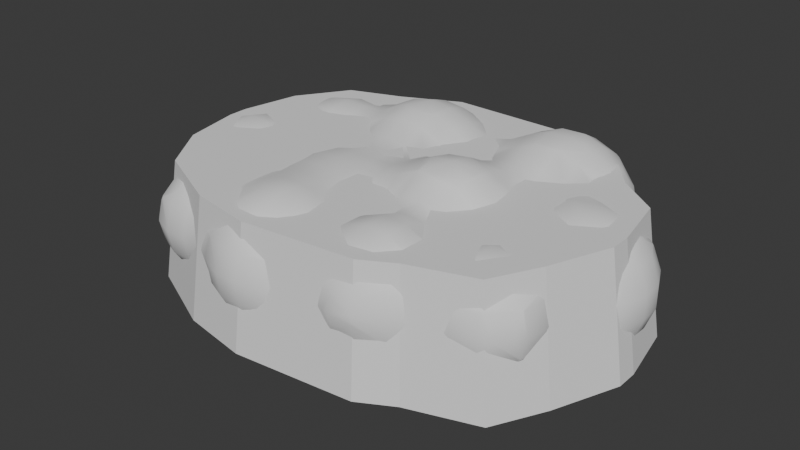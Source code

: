 # Source: cloud.blend  (saved by Blender 4.2.66; exported with 4.5.12 LTS)
import bpy
from mathutils import Matrix  # noqa: F401  (used for matrix-valued properties, if any)

bpy.ops.wm.read_factory_settings(use_empty=True)
scene = bpy.context.scene
scene.name = 'Scene'

# ---- collections
col_collection = bpy.data.collections.new('Collection'); scene.collection.children.link(col_collection)

# ---- world
world_world = bpy.data.worlds.new('World'); scene.world = world_world
world_world.use_nodes = True; world_world.node_tree.nodes.clear()
_N = world_world.node_tree.nodes; _L = world_world.node_tree.links
n0 = _N.new('ShaderNodeOutputWorld'); n0.name = 'World Output'; n0.location = (300, 300)
n1 = _N.new('ShaderNodeBackground'); n1.name = 'Background'; n1.location = (10, 300)
n1.inputs[0].default_value = (0.05088, 0.05088, 0.05088, 1.0)
_L.new(n1.outputs[0], n0.inputs[0])
n0.is_active_output = True
world_world.color = (0.05088, 0.05088, 0.05088)
world_world.sun_shadow_jitter_overblur = 0.0

# ---- meshes
me_mesh = bpy.data.meshes.new('Mesh')
me_mesh.from_pydata([(2.2, 1.8, 0.9377), (2.151, 1.8, 1.0), (1.859, 2.2, 1.0), (2.159, 2.2, 0.6), (2.2, 2.146, 0.6), (1.8, 1.8, 1.284), (1.8, 2.2, 1.044), (1.8, 2.245, 1.0), (1.8, 1.4, 1.344), (2.2, 1.631, 1.0), (2.2, 1.4, 1.025), (1.8, 1.0, 1.257), (2.2, 1.224, 1.0), (2.173, 1.0, 1.0), (2.2, 1.0, 0.983), (2.2, 0.8343, 1.0), (2.6, 1.0, 0.7352), (2.6, 0.6017, 1.0), (2.2, 0.6, 1.041), (2.6, 0.6, 1.001), (2.784, 1.0, 0.6), (3.0, 0.8765, 0.6), (3.0, 0.6, 0.8846), (2.604, 0.6, 1.0), (3.0, 1.0, 0.3597), (3.079, 1.0, 0.2), (3.4, 0.7756, 0.2), (3.4, 0.6, 0.5514), (3.365, 0.6, 0.6), (3.4, 0.7756, -0.2), (3.07, 1.0, -0.2), (3.0, 1.0, -0.326), (3.0, 0.8654, -0.6), (3.365, 0.6, -0.6), (3.4, 0.6, -0.5514), (3.0, 0.6, -0.884), (3.0, 0.4083, -1.0), (3.163, 0.2, -1.0), (3.4, 0.2, -0.8254), (3.4, 0.5572, -0.6), (3.0, 0.2, -1.076), (3.0, -0.2, -1.101), (3.211, -0.2, -1.0), (3.0, -0.5458, -1.0), (3.0, -0.6, -0.974), (3.4, -0.6, -0.6861), (3.4, -0.2, -0.8586), (3.468, -0.6, -0.6), (3.609, -0.2, -0.6), (3.638, -0.6, -0.2), (3.759, -0.2, -0.2), (3.638, -0.6, 0.2), (3.759, -0.2, 0.2), (3.468, -0.6, 0.6), (3.609, -0.2, 0.6), (3.4, -0.6, 0.6861), (3.4, -0.2, 0.8586), (3.4, 0.2, 0.8254), (3.582, 0.2, 0.6), (3.4, 0.5572, 0.6), (3.553, 0.6, 0.2), (3.735, 0.2, 0.2), (3.735, 0.2, -0.2), (3.553, 0.6, -0.2), (3.582, 0.2, -0.6), (3.4, -0.6956, 0.6), (3.0, -0.6, 0.974), (3.0, -0.5458, 1.0), (3.211, -0.2, 1.0), (3.0, -0.2, 1.101), (3.0, 0.2, 1.076), (3.163, 0.2, 1.0), (3.0, 0.4083, 1.0), (2.6, 0.2, 1.148), (2.6, -0.6, 1.052), (2.6, -0.2, 1.171), (2.923, -0.6, 1.0), (2.6, -0.6887, 1.0), (2.287, -0.6, 1.0), (2.2, -1.0, 0.7551), (2.2, -0.6, 0.97), (2.6, -1.0, 0.773), (2.2, -0.5371, 1.0), (1.8, -0.6, 0.8244), (1.8, -0.2, 0.9396), (1.968, -0.2, 1.0), (2.2, -0.2, 1.097), (1.871, 0.2, 1.0), (2.2, 0.2, 1.098), (1.8, 0.6, 1.065), (1.8, 0.3544, 1.0), (1.8, 0.2, 0.9791), (1.4, 0.2, 0.993), (1.4, 0.2379, 1.0), (1.414, -0.2, 1.0), (1.4, -0.1299, 1.0), (1.4, -0.2, 1.01), (1.4, -0.6, 1.062), (1.447, -0.6, 1.0), (1.4, -0.8333, 1.0), (1.4, -1.0, 0.8735), (1.8, -0.872, 0.6), (1.497, -1.0, 0.6), (1.8, -1.0, 0.5582), (1.8, -1.071, 0.6), (1.863, -1.0, 0.6), (1.8, -1.4, 0.862), (2.2, -1.4, 0.9861), (2.2, -1.425, 1.0), (1.8, -1.725, 1.0), (1.8, -1.8, 1.015), (2.2, -1.8, 1.128), (2.2, -2.2, 1.078), (1.877, -2.2, 1.0), (1.8, -2.086, 1.0), (1.8, -2.2, 0.973), (1.8, -2.6, 0.716), (2.2, -2.36, 1.0), (2.2, -2.6, 0.7906), (2.2, -2.72, 0.6), (1.8, -2.689, 0.6), (1.8, -2.8, 0.2), (2.2, -2.8, 0.2), (1.8, -2.661, -0.2), (2.2, -2.697, -0.2), (1.8, -2.6, -0.2723), (2.2, -2.6, -0.3481), (2.2, -2.277, -0.6), (2.001, -2.2, -0.6), (1.8, -2.2, -0.5299), (2.2, -2.2, -0.6358), (2.2, -1.8, -0.6835), (1.861, -1.8, -0.6), (2.2, -1.494, -0.6), (1.8, -1.8, -0.5726), (2.2, -1.4, -0.5663), (1.8, -1.4, -0.412), (2.2, -1.0, -0.5992), (1.8, -1.0, -0.2089), (2.6, -1.767, -0.6), (2.6, -1.4, -0.5034), (2.468, -2.2, -0.6), (2.6, -2.02, -0.6), (2.6, -1.8, -0.6064), (2.6, -2.2, -0.5548), (2.981, -2.2, -0.2), (3.0, -2.142, -0.2), (3.0, -1.8, -0.2615), (2.612, -1.8, -0.6), (3.0, -2.2, -0.1608), (2.619, -2.6, -0.2), (2.806, -2.6, 0.2), (3.0, -2.384, 0.2), (2.6, -2.611, -0.2), (2.6, -2.727, 0.2), (2.6, -2.637, 0.6), (2.662, -2.6, 0.6), (2.6, -2.6, 0.6598), (2.6, -2.6, -0.2167), (3.092, -2.2, 0.2), (3.0, -2.206, 0.6), (3.003, -2.2, 0.6), (3.0, -2.2, 0.6052), (3.0, -1.8, 0.7049), (3.06, -1.8, 0.6), (3.0, -1.575, 0.6), (2.6, -2.2, 0.9957), (2.6, -2.186, 1.0), (2.696, -1.8, 1.0), (2.6, -1.8, 1.053), (2.6, -1.597, 1.0), (2.589, -2.2, 1.0), (3.144, -1.8, 0.2), (3.039, -1.8, -0.2), (3.0, -1.4, -0.08819), (3.0, -1.628, -0.2), (3.052, -1.4, 0.2), (3.296, -1.0, 0.2), (3.296, -1.0, -0.2), (3.0, -1.19, -0.2), (3.0, -1.4, 0.4484), (3.0, -1.003, 0.6), (3.004, -1.0, 0.6), (3.0, -1.0, 0.6031), (2.929, -1.4, 0.6), (3.0, -1.001, -0.6), (3.002, -1.0, -0.6), (3.0, -1.0, -0.6015), (2.949, -1.4, -0.2), (2.6, -1.086, -0.6), (3.4, -0.9138, -0.2), (3.4, -0.9138, 0.2), (1.4, -2.2, -0.57), (1.4, -1.8, -0.418), (1.4, -3.0, -0.3127), (1.478, -3.0, -0.2), (1.4, -2.6, -0.5611), (1.4, -3.084, -0.2), (1.4, -3.202, 0.2), (1.59, -3.0, 0.2), (1.0, -3.4, 0.1517), (1.012, -3.4, 0.2), (1.0, -3.313, -0.2), (1.0, -3.4, 0.3049), (1.0, -3.333, 0.6), (1.4, -3.109, 0.6), (1.0, -3.038, 1.0), (1.076, -3.0, 1.0), (1.4, -3.0, 0.7561), (1.0, -3.0, 1.031), (1.501, -3.0, 0.6), (0.6, -3.358, 0.6), (0.6, -3.073, 1.0), (0.2, -3.0, 0.9072), (0.4012, -3.0, 1.0), (0.2, -3.237, 0.6), (0.6, -3.0, 1.06), (0.2, -2.6, 1.106), (0.6, -2.6, 1.236), (0.2, -2.869, 1.0), (0.2, -2.2, 1.104), (0.6, -2.2, 1.239), (0.2, -1.874, 1.0), (0.2435, -1.8, 1.0), (0.6, -1.8, 1.122), (0.2, -1.8, 0.978), (0.2, -1.502, 1.0), (0.2, -1.4, 1.09), (0.6, -1.4, 1.142), (0.2, -1.0, 1.387), (0.2507, -1.0, 1.4), (0.6, -1.078, 1.4), (0.6, -1.0, 1.44), (0.8111, -1.0, 1.4), (0.2, -0.9658, 1.4), (-0.2, -1.0, 1.219), (-0.2, -0.6, 1.298), (0.004022, -0.6, 1.4), (0.2, -0.6, 1.476), (0.2, -0.2101, 1.4), (0.2134, -0.2, 1.4), (0.6, -0.2, 1.453), (0.6, -0.6, 1.528), (0.2, -0.2, 1.396), (0.2, 0.2, 1.158), (0.6, 0.2, 1.249), (0.6, -0.08732, 1.4), (0.8534, -0.2, 1.4), (1.0, -1.4, 1.002), (1.0, -1.8, 1.077), (1.003, -1.4, 1.0), (1.159, -1.8, 1.0), (1.0, -2.2, 1.214), (1.4, -2.153, 1.0), (1.4, -2.2, 1.012), (1.4, -1.8, 0.8741), (1.0, -2.6, 1.211), (1.4, -2.6, 1.003), (1.42, -2.2, 1.0), (1.403, -2.6, 1.0), (1.4, -2.609, 1.0), (-0.07651, -1.4, 1.0), (-0.008801, -2.2, 1.0), (-0.04014, -2.6, 1.0), (-0.2, -2.6, 0.9495), (-0.2, -2.2, 0.9203), (0.2, -3.324, 0.2), (0.6, -3.4, 0.4491), (0.4659, -3.4, 0.2), (0.2, -3.225, -0.2), (0.6, -3.4, -0.008784), (0.6, -3.339, -0.2), (0.2, -3.0, -0.4831), (0.6, -3.019, -0.6), (0.5366, -3.0, -0.6), (0.6, -3.0, -0.6151), (0.2, -2.6, -0.68), (0.2, -2.822, -0.6), (0.6, -2.6, -0.7906), (0.6, -2.2, -0.7929), (0.2, -2.2, -0.6885), (0.6, -1.8, -0.6662), (0.2, -1.8, -0.6343), (0.6, -1.63, -0.6), (0.577, -1.4, -0.6), (0.2, -1.4, -0.9127), (0.6, -1.4, -0.5875), (0.6, -1.374, -0.6), (1.0, -1.4, -0.3333), (1.0, -1.0, -0.4626), (0.8682, -1.0, -0.6), (0.6, -1.0, -0.8531), (0.9628, -0.6, -0.6), (0.6, -0.6, -0.9281), (0.513, -0.6, -1.0), (0.4317, -1.0, -1.0), (0.2, -1.0, -1.186), (0.2, -0.6, -1.243), (0.2, -1.311, -1.0), (-0.2, -1.4, -1.142), (0.08882, -1.4, -1.0), (-0.2, -1.0, -1.357), (-0.2, -1.561, -1.0), (-0.6, -1.4, -1.224), (-0.6, -1.0, -1.393), (-0.2, -0.771, -1.4), (-0.6, -0.9614, -1.4), (-0.6, -0.6, -1.426), (-0.2, -0.6, -1.404), (-0.1835, -0.6, -1.4), (-0.2, -0.5614, -1.4), (-0.2, -0.2, -1.322), (0.2, -0.2, -1.131), (0.2, 0.02252, -1.0), (0.05659, 0.2, -1.0), (-0.2, 0.2, -1.164), (0.3694, -0.2, -1.0), (0.2, 0.2, -0.88), (0.6, -0.2, -0.8162), (0.6, 0.2, -0.6312), (0.8723, -0.2, -0.6), (0.6686, 0.2, -0.6), (1.0, -0.2, -0.4962), (1.0, 0.2, -0.4712), (1.0, 0.4781, -0.6), (1.4, 0.2, -0.5521), (1.4, 0.3201, -0.6), (1.0, 0.6, -0.7033), (1.4, 0.6, -0.7462), (1.4, 1.0, -0.9574), (1.0, 1.0, -0.9474), (1.4, 1.147, -1.0), (1.0, 1.188, -1.0), (1.0, 1.4, -1.026), (1.4, 1.4, -1.035), (1.4, 1.724, -1.0), (1.0, 1.681, -1.0), (1.0, 1.8, -0.971), (1.4, 1.8, -0.9805), (1.4, 2.2, -0.7736), (1.0, 2.2, -0.7618), (1.4, 2.383, -0.6), (1.0, 2.371, -0.6), (1.0, 2.6, -0.2128), (1.4, 2.6, -0.2381), (1.4, 2.615, -0.2), (1.0, 2.605, -0.2), (1.4, 2.687, 0.2), (1.0, 2.678, 0.2), (1.4, 2.627, 0.6), (1.0, 2.617, 0.6), (1.0, 2.6, 0.646), (1.4, 2.6, 0.6727), (1.4, 2.412, 1.0), (1.0, 2.4, 1.0), (1.0, 2.2, 1.196), (1.4, 2.2, 1.208), (1.4, 1.842, 1.4), (1.0, 1.814, 1.4), (1.0, 1.8, 1.405), (1.4, 1.8, 1.415), (1.0, 1.4, 1.46), (1.4, 1.4, 1.469), (1.4, 1.027, 1.4), (1.0, 1.057, 1.4), (1.0, 1.0, 1.381), (1.4, 1.0, 1.391), (1.0, 0.6, 1.209), (1.4, 0.6, 1.163), (1.0, 0.2, 1.201), (1.387, 0.2, 1.0), (0.6, 0.6, 1.128), (0.6, 1.0, 1.23), (0.6, 1.4, 1.316), (0.7875, 1.4, 1.4), (0.6, 1.8, 1.252), (0.9798, 1.8, 1.4), (0.2, 1.0, 1.042), (0.2, 1.4, 1.116), (0.2739, 0.6, 1.0), (0.2, 0.878, 1.0), (0.2, 0.6, 0.9721), (0.2, 0.4954, 1.0), (-0.2, 0.6, 0.9138), (-0.2, 0.3167, 1.0), (-0.2, 0.2, 1.057), (-0.6, 0.2, 1.015), (-0.6, 0.6, 1.085), (-0.4577, 0.6, 1.0), (-1.0, 0.2, 1.077), (-1.0, 0.6, 1.267), (-1.0, 1.0, 1.386), (-0.6, 1.0, 1.217), (-1.0, 1.4, 1.385), (-0.6, 1.4, 1.216), (-1.0, 1.8, 1.264), (-0.6, 1.8, 1.078), (-1.0, 2.18, 1.0), (-0.6, 1.923, 1.0), (-1.0, 2.2, 0.9802), (-0.6, 2.2, 0.7263), (-1.0, 2.469, 0.6), (-0.6, 2.282, 0.6), (-1.0, 2.592, 0.2), (-0.6, 2.424, 0.2), (-1.0, 2.596, -0.2), (-0.6, 2.427, -0.2), (-1.0, 2.48, -0.6), (-0.6, 2.294, -0.6), (-1.0, 2.205, -1.0), (-0.9872, 2.2, -1.0), (-0.6, 2.2, -0.7475), (-1.0, 2.2, -1.005), (-1.0, 1.8, -1.289), (-0.6, 1.8, -1.101), (-0.6, 1.953, -1.0), (-1.0, 1.45, -1.4), (-0.9682, 1.4, -1.4), (-0.6, 1.4, -1.24), (-1.0, 1.4, -1.409), (-1.0, 1.0, -1.41), (-0.9649, 1.0, -1.4), (-1.0, 0.9428, -1.4), (-1.0, 0.6, -1.32), (-0.6, 0.6, -1.217), (-0.6, 1.0, -1.242), (-1.0, 0.2, -1.282), (-0.6, 0.2, -1.279), (-1.0, -0.2, -1.327), (-0.6, -0.2, -1.366), (-1.0, -0.6, -1.379), (-0.852, -0.6, -1.4), (-0.6, -0.3881, -1.4), (-0.2111, 0.6, -1.0), (-0.2843, 1.0, -1.0), (-0.2, 0.6, -0.9917), (-0.2, 1.0, -0.9327), (-0.2, 1.4, -0.9355), (-0.2895, 1.4, -1.0), (-0.2, 1.8, -0.7804), (-0.4722, 1.8, -1.0), (-0.2, 2.009, -0.6), (-0.4754, 2.2, -0.6), (-0.2, 2.2, -0.2859), (0.2, 1.971, -0.6), (0.2, 2.2, -0.328), (0.2, 2.263, -0.2), (-0.2, 2.23, -0.2), (0.6, 2.2, -0.5828), (0.6, 2.454, -0.2), (0.6, 2.534, 0.2), (0.2, 2.331, 0.2), (0.9788, 2.6, -0.2), (0.743, 2.6, 0.2), (0.9294, 2.6, 0.6), (0.6, 2.463, 0.6), (0.6, 2.182, -0.6), (0.2, 1.8, -0.7143), (0.6, 1.8, -0.8392), (0.2, 1.4, -0.8262), (0.2, 1.0, -0.771), (0.6, 1.0, -0.8317), (0.6, 1.4, -0.9095), (0.2, 0.6, -0.7146), (0.6, 0.6, -0.6275), (-0.2, 0.5795, -1.0), (-1.4, 0.6, -1.341), (-1.4, 0.7622, -1.4), (-1.8, 0.6, -1.263), (-1.745, 1.0, -1.4), (-1.8, 1.0, -1.384), (-1.4, 1.0, -1.455), (-1.4, 1.4, -1.454), (-1.741, 1.4, -1.4), (-1.4, 1.631, -1.4), (-1.8, 1.4, -1.383), (-1.4, 1.8, -1.337), (-1.8, 1.8, -1.26), (-1.4, 2.2, -1.066), (-1.722, 2.2, -1.0), (-1.8, 2.168, -1.0), (-1.8, 2.2, -0.9679), (-1.4, 2.265, -1.0), (-1.4, 2.528, -0.6), (-1.8, 2.452, -0.6), (-1.4, 2.6, -0.395), (-1.691, 2.6, -0.2), (-1.8, 2.57, -0.2), (-1.674, 2.6, 0.2), (-1.8, 2.567, 0.2), (-1.4, 2.6, 0.3683), (-1.4, 2.517, 0.6), (-1.8, 2.44, 0.6), (-1.8, 2.2, 0.9431), (-1.4, 2.241, 1.0), (-1.645, 2.2, 1.0), (-1.4, 2.2, 1.041), (-1.8, 1.8, 1.235), (-1.8, 2.143, 1.0), (-1.4, 1.8, 1.312), (-1.8, 1.4, 1.359), (-1.4, 1.542, 1.4), (-1.637, 1.4, 1.4), (-1.4, 1.4, 1.429), (-1.4, 1.0, 1.43), (-1.642, 1.0, 1.4), (-1.4, 0.8517, 1.4), (-1.8, 0.6, 1.239), (-1.8, 1.0, 1.36), (-1.4, 0.6, 1.315), (-1.8, 0.2, 1.05), (-1.4, 0.2, 1.117), (-1.8, -0.2, 1.021), (-1.4, -0.2, 1.08), (-1.8, -0.6, 1.081), (-1.4, -0.6, 1.123), (-1.8, -1.0, 1.13), (-1.4, -1.0, 1.155), (-1.8, -1.4, 1.117), (-1.4, -1.4, 1.164), (-1.8, -1.8, 1.102), (-1.4, -1.8, 1.192), (-1.8, -2.2, 1.107), (-1.4, -2.2, 1.237), (-1.8, -2.6, 1.104), (-1.4, -2.6, 1.263), (-1.4, -3.0, 1.166), (-1.775, -3.0, 1.0), (-1.8, -2.967, 1.0), (-1.8, -3.0, 0.9833), (-2.2, -3.0, 0.8045), (-2.2, -2.608, 1.0), (-1.8, -3.383, 0.6), (-2.2, -3.172, 0.6), (-2.2, -3.294, 0.2), (-1.8, -3.4, 0.5648), (-1.948, -3.4, 0.2), (-2.2, -3.216, -0.2), (-1.855, -3.4, -0.2), (-2.2, -3.0, -0.4843), (-1.8, -3.4, -0.2925), (-1.8, -3.157, -0.6), (-1.949, -3.0, -0.6), (-1.8, -3.0, -0.708), (-2.2, -2.6, -0.6831), (-2.2, -2.826, -0.6), (-1.8, -2.6, -0.8357), (-1.4, -3.0, -0.8916), (-1.4, -2.6, -0.9909), (-1.4, -2.48, -1.0), (-1.513, -2.2, -1.0), (-1.8, -2.2, -0.9027), (-1.4, -2.2, -1.019), (-1.4, -1.8, -1.077), (-1.751, -1.8, -1.0), (-1.0, -2.2, -1.003), (-1.0, -1.8, -1.082), (-1.0, -1.4, -1.237), (-1.4, -1.4, -1.192), (-1.0, -1.0, -1.366), (-1.4, -1.0, -1.29), (-1.8, -1.4, -1.09), (-1.8, -1.0, -1.166), (-2.155, -1.0, -1.0), (-2.019, -1.4, -1.0), (-2.2, -1.4, -0.8953), (-2.2, -1.0, -0.9759), (-2.063, -0.6, -1.0), (-2.2, -0.6, -0.9244), (-1.937, -0.2, -1.0), (-2.2, -0.2, -0.8335), (-1.8, -0.6, -1.136), (-1.8, -0.2, -1.073), (-1.8, 0.2, -1.077), (-1.954, 0.2, -1.0), (-2.2, 0.6, -1.036), (-2.2, 0.5421, -1.0), (-2.242, 0.6, -1.0), (-2.6, 0.2, -0.6678), (-2.2, 0.2, -0.8245), (-2.6, 0.6, -0.851), (-2.413, 1.0, -1.0), (-2.6, 1.0, -0.9357), (-2.404, 1.4, -1.0), (-2.6, 1.4, -0.868), (-2.237, 1.8, -1.0), (-2.587, 1.8, -0.6), (-2.6, 1.793, -0.6), (-2.6, 1.8, -0.5915), (-2.23, 2.2, -0.6), (-2.392, 2.2, -0.2), (-2.6, 2.016, -0.2), (-2.2, 2.226, -0.6), (-2.2, 2.367, -0.2), (-2.2, 2.363, 0.2), (-2.388, 2.2, 0.2), (-2.2, 2.211, 0.6), (-2.213, 2.2, 0.6), (-2.2, 2.2, 0.6173), (-2.6, 2.047, 0.2), (-2.6, 1.905, 0.6), (-2.2, 2.2, -0.6416), (-3.0, 1.8, -0.4768), (-3.0, 1.944, -0.2), (-3.0, 1.991, 0.2), (-3.4, 1.844, -0.2), (-3.4, 1.9, 0.2), (-3.4, 1.8, 0.5706), (-3.0, 1.879, 0.6), (-3.358, 1.8, 0.6), (-3.0, 1.8, 0.7263), (-3.4, 1.4, 0.9907), (-3.4, 1.786, 0.6), (-3.0, 1.515, 1.0), (-3.37, 1.4, 1.0), (-3.0, 1.4, 1.067), (-3.4, 1.0, 1.111), (-3.4, 1.381, 1.0), (-3.0, 1.0, 1.171), (-3.4, 0.6, 1.077), (-3.0, 0.6, 1.118), (-3.0, 0.2992, 1.0), (-3.4, 0.3059, 1.0), (-3.4, 0.2, 0.9754), (-3.0, 0.2, 0.9558), (-2.6, 0.6, 1.064), (-2.6, 0.4682, 1.0), (-2.2, 0.6, 1.032), (-2.2, 0.5472, 1.0), (-2.6, 1.0, 1.137), (-2.2, 1.0, 1.161), (-2.6, 1.4, 1.05), (-2.2, 1.4, 1.155), (-2.6, 1.495, 1.0), (-2.209, 1.8, 1.0), (-2.2, 1.8, 1.007), (-2.6, 1.8, 0.7495), (-2.2, 1.812, 1.0), (-3.605, 0.6, 1.0), (-3.643, 1.0, 1.0), (-3.8, 0.6, 0.88), (-3.8, 1.0, 0.883), (-4.054, 0.6, 0.6), (-4.02, 1.0, 0.6), (-4.191, 0.6, 0.2), (-4.135, 1.0, 0.2), (-4.149, 0.6, -0.2), (-4.077, 1.0, -0.2), (-3.865, 0.6, -0.6), (-3.802, 1.0, -0.6), (-3.8, 0.6, -0.6508), (-3.8, 1.0, -0.602), (-4.2, 0.2, -0.626), (-3.8, 0.2, -0.7971), (-4.2, 0.2196, -0.6), (-4.231, 0.2, -0.6), (-4.2, 0.448, -0.2), (-4.476, 0.2, -0.2), (-4.2, 0.5517, 0.2), (-4.476, 0.2, 0.2), (-4.2, 0.2221, 0.6), (-4.231, 0.2, 0.6), (-4.2, 0.2, 0.6268), (-4.6, 0.06239, -0.2), (-4.6, 0.06239, 0.2), (-4.751, -0.2, 0.2), (-4.751, -0.2, -0.2), (-4.6, -0.2, 0.5757), (-4.6, -0.2, -0.5757), (-4.833, -0.6, -0.2), (-4.681, -0.6, -0.6), (-4.6, -0.2362, -0.6), (-4.607, -1.0, -0.6), (-4.769, -1.0, -0.2), (-4.833, -0.6, 0.2), (-4.769, -1.0, 0.2), (-4.681, -0.6, 0.6), (-4.607, -1.0, 0.6), (-4.6, -1.0, 0.6094), (-4.6, -0.6, 0.7154), (-4.6, -0.2362, 0.6), (-4.6, -1.014, 0.6), (-4.266, -0.6, 1.0), (-4.2, -0.8926, 1.0), (-4.2, -1.0, 0.9656), (-4.2, -0.6, 1.036), (-4.2, -0.3593, 1.0), (-4.075, -0.2, 1.0), (-3.8, -0.2, 1.065), (-3.8, -0.6, 1.146), (-4.2, -0.2, 0.945), (-3.8, 0.2, 0.8689), (-3.8, -0.06672, 1.0), (-3.4, -0.1422, 1.0), (-3.4, -0.2, 1.026), (-3.325, -0.2, 1.0), (-3.4, -0.6, 1.11), (-3.13, -0.6, 1.0), (-3.4, -1.0, 1.045), (-3.275, -1.0, 1.0), (-3.0, -1.0, 0.8812), (-3.0, -0.6, 0.9337), (-2.6, -0.6, 0.8186), (-2.6, -1.0, 0.8313), (-3.0, -0.2, 0.8345), (-2.6, -0.2, 0.6916), (-2.6, 0.2, 0.8333), (-2.2, -0.2, 0.8258), (-2.2, -0.6, 0.9208), (-3.0, -1.4, 0.8166), (-2.6, -1.4, 0.8078), (-2.2, -1.0, 0.9756), (-2.2, -1.4, 0.9345), (-2.151, -1.0, 1.0), (-2.078, -1.4, 1.0), (-3.4, -1.106, 1.0), (-3.8, -1.0, 1.083), (-3.8, -1.183, 1.0), (-4.124, -1.0, 1.0), (-4.2, -1.4, 0.6861), (-3.8, -1.4, 0.8459), (-3.8, -1.721, 0.6), (-4.2, -1.469, 0.6), (-4.2, -1.643, 0.2), (-3.8, -1.8, 0.549), (-3.983, -1.8, 0.2), (-4.2, -1.641, -0.2), (-3.936, -1.8, -0.2), (-4.2, -1.469, -0.6), (-3.8, -1.8, -0.379), (-3.8, -1.611, -0.6), (-4.2, -1.4, -0.6861), (-3.8, -1.4, -0.8433), (-4.301, -1.4, -0.6), (-4.6, -1.0, -0.6094), (-4.6, -1.014, -0.6), (-4.2, -1.0, -0.9656), (-4.2, -0.8926, -1.0), (-4.266, -0.6, -1.0), (-4.6, -0.6, -0.7154), (-4.2, -0.6, -1.036), (-4.2, -0.3593, -1.0), (-3.8, -0.6, -1.146), (-3.8, -0.2, -1.065), (-4.075, -0.2, -1.0), (-4.2, -0.2, -0.945), (-3.8, -0.06672, -1.0), (-3.4, -0.2, -1.026), (-3.4, -0.1444, -1.0), (-3.4, 0.2, -0.8176), (-3.325, -0.2, -1.0), (-3.0, -0.2, -0.8242), (-3.0, 0.2, -0.7653), (-3.0, 0.6, -0.8695), (-3.4, 0.6, -0.8267), (-3.0, 1.0, -0.9087), (-3.4, 1.0, -0.8313), (-3.0, 1.4, -0.8106), (-3.4, 1.4, -0.7098), (-3.0, 1.696, -0.6), (-3.4, 1.56, -0.6), (-3.4, 1.8, -0.2926), (-3.603, 1.4, -0.6), (-3.8, 1.008, -0.6), (-3.8, 1.4, -0.4213), (-3.0, -0.6, -0.9337), (-3.13, -0.6, -1.0), (-3.4, -0.6, -1.11), (-3.4, -1.0, -1.045), (-3.275, -1.0, -1.0), (-3.4, -1.106, -1.0), (-3.4, -1.4, -0.7986), (-3.0, -1.4, -0.6852), (-3.0, -1.0, -0.8809), (-3.4, -1.793, -0.6), (-3.393, -1.8, -0.6), (-3.0, -1.8, -0.6468), (-3.4, -1.8, -0.5983), (-3.4, -2.2, -0.5677), (-3.339, -2.2, -0.6), (-3.4, -2.6, -0.5138), (-3.256, -2.6, -0.6), (-3.0, -2.6, -0.6792), (-3.0, -2.2, -0.7029), (-3.0, -2.788, -0.6), (-2.6, -2.799, -0.6), (-2.6, -2.6, -0.6793), (-2.6, -2.2, -0.7091), (-2.2, -2.2, -0.7464), (-3.4, -2.984, -0.2), (-3.379, -3.0, -0.2), (-3.0, -3.0, -0.4365), (-3.4, -3.0, -0.1703), (-3.4, -3.09, 0.2), (-3.0, -3.249, 0.2), (-3.0, -3.163, -0.2), (-3.4, -3.0, 0.533), (-3.348, -3.0, 0.6), (-3.0, -3.144, 0.6), (-3.0, -3.0, 0.7991), (-3.4, -2.6, 0.8763), (-3.165, -2.6, 1.0), (-3.0, -2.713, 1.0), (-3.4, -2.96, 0.6), (-3.0, -2.6, 1.042), (-3.227, -2.2, 1.0), (-3.0, -2.2, 1.064), (-3.0, -1.981, 1.0), (-3.4, -2.2, 0.9075), (-3.4, -1.8, 0.8407), (-3.0, -1.8, 0.93), (-3.4, -1.4, 0.8641), (-2.6, -1.8, 0.9264), (-2.6, -2.011, 1.0), (-2.2, -1.8, 0.9675), (-2.2, -2.033, 1.0), (-2.6, -2.2, 1.047), (-2.2, -2.2, 1.019), (-2.6, -2.6, 1.032), (-2.2, -2.6, 1.002), (-2.6, -2.693, 1.0), (-2.072, -1.8, 1.0), (-3.641, -2.6, 0.6), (-3.693, -2.2, 0.6), (-2.6, -3.0, 0.801), (-2.6, -3.153, 0.6), (-2.6, -3.263, 0.2), (-2.6, -3.179, -0.2), (-2.6, -3.0, -0.4515), (-3.509, -3.0, 0.2), (-3.66, -2.6, -0.2), (-3.749, -2.6, 0.2), (-3.8, -2.2, -0.03363), (-3.8, -2.328, 0.2), (-3.743, -2.2, -0.2), (-3.8, -1.999, -0.2), (-3.822, -2.2, 0.2), (-3.8, -2.2, 0.335), (-3.8, -1.183, -1.0), (-3.8, -1.0, -1.083), (-4.124, -1.0, -1.0), (-2.6, -1.0, -0.8309), (-2.6, -0.6, -0.8192), (-4.585, -0.2, -0.6), (-4.525, -1.4, -0.2), (-4.525, -1.4, 0.2), (-4.6, -1.312, -0.2), (-4.6, -1.312, 0.2), (-3.755, -1.8, 0.6), (-4.301, -1.4, 0.6), (-3.936, 1.4, -0.2), (-3.8, 1.579, -0.2), (-3.8, 1.663, 0.2), (-4.002, 1.4, 0.2), (-3.8, 1.507, 0.6), (-3.879, 1.4, 0.6), (-3.8, 1.4, 0.7106), (-3.492, 1.8, -0.2), (-3.614, 1.8, 0.2), (-2.2, 1.4, -1.18), (-2.2, 1.8, -1.032), (-2.2, 1.85, -1.0), (-2.2, 1.0, -1.181), (-1.4, -0.2, -1.231), (-1.4, 0.2, -1.212), (-2.6, -0.2, -0.6917), (-2.6, -1.4, -0.6937), (-2.6, -1.8, -0.6647), (-2.2, -1.8, -0.785), (-1.8, -1.731, -1.0), (-0.6022, -1.8, -1.0), (-0.6, -1.799, -1.0), (-0.6, -1.8, -0.9993), (-0.6, -2.2, -0.8708), (-0.9868, -2.2, -1.0), (-0.2, -1.8, -0.7846), (-1.0, -2.562, -1.0), (-1.8, -1.8, -0.9841), (-1.0, -2.6, -0.9989), (-1.0, -3.0, -0.903), (-1.4, -3.392, -0.6), (-1.361, -3.4, -0.6), (-1.0, -3.4, -0.6064), (-1.4, -3.4, -0.5901), (-1.4, -3.615, -0.2), (-1.0, -3.626, -0.2), (-1.0, -3.406, -0.6), (-1.4, -3.665, 0.2), (-1.0, -3.675, 0.2), (-1.4, -3.567, 0.6), (-1.0, -3.578, 0.6), (-1.4, -3.4, 0.8635), (-1.0, -3.4, 0.8798), (-1.4, -3.263, 1.0), (-1.0, -3.279, 1.0), (-1.0, -3.0, 1.177), (-0.6, -3.0, 1.023), (-0.6, -3.04, 1.0), (-1.0, -2.6, 1.273), (-0.6, -2.6, 1.134), (-0.409, -2.6, 1.0), (-0.567, -3.0, 1.0), (-0.2, -3.0, 0.7436), (-0.6, -2.2, 1.079), (-0.4876, -2.2, 1.0), (-0.6, -1.953, 1.0), (-1.0, -2.2, 1.232), (-1.0, -1.8, 1.148), (-0.6535, -1.8, 1.0), (-0.6, -1.8, 0.97), (-0.6, -3.4, 0.6416), (-0.6, -3.424, 0.6), (-0.5653, -3.4, 0.6), (-0.6, -3.536, 0.2), (-0.4105, -3.4, 0.2), (-0.6, -3.48, -0.2), (-0.4863, -3.4, -0.2), (-0.6, -3.4, -0.3681), (-0.2, -3.154, -0.2), (-0.2, -3.25, 0.2), (-1.775, -3.4, 0.6), (-1.8, -3.441, -0.2), (-1.8, -3.499, 0.2), (-0.9779, -3.4, -0.6), (-0.6, -3.213, -0.6), (-0.6, -3.0, -0.7494), (-0.4174, -3.0, -0.6), (-0.2374, -2.6, -0.6), (-0.6, -2.6, -0.8605), (-0.2, -3.0, -0.393), (-0.2, -2.6, -0.5881), (-0.2, -2.485, -0.6), (-0.2, -2.2, -0.6151), (-1.0, -1.4, 1.104), (-1.0, -1.0, 1.108), (-0.6, -1.0, 1.093), (-0.6, -1.375, 1.0), (-0.6245, -1.4, 1.0), (-0.6, -1.4, 0.9944), (-0.2, -1.365, 1.0), (-0.2, -1.4, 0.975), (-1.0, -0.6, 1.097), (-0.6, -0.6, 1.129), (-1.0, -0.2, 1.06), (-0.6, -0.2, 1.079), (-2.033, -0.6, 1.0), (-1.862, -0.2, 1.0), (-1.917, 0.2, 1.0), (-2.2, 0.2, 0.8152), (-1.068, 1.0, 1.4), (-1.072, 1.4, 1.4), (-1.4, 2.637, 0.2), (-1.036, 2.6, 0.2), (-1.4, 2.64, -0.2), (-1.02, 2.6, -0.2), (-0.2, 2.261, 0.2), (-0.2, 2.2, 0.4371), (-0.4592, 2.2, 0.6), (-0.2, 2.119, 0.6), (0.1467, 2.2, 0.6), (-0.2, 1.8, 0.9143), (0.2, 2.2, 0.6432), (0.2, 1.831, 1.0), (0.1625, 1.8, 1.0), (0.2, 1.8, 1.017), (-0.2, 1.4, 1.05), (-0.2, 1.617, 1.0), (0.5966, 2.2, 1.0), (0.6, 2.2, 1.003), (0.2, 2.225, 0.6), (0.6, 2.203, 1.0), (-0.4675, 1.8, 1.0), (-1.064, 2.2, 1.0), (-0.2, 1.0, 1.014), (-0.2, 0.9601, 1.0), (1.67, 1.4, 1.4), (1.478, 1.8, 1.4), (1.529, 2.6, 0.6), (1.8, 2.495, 0.6), (1.8, 2.562, 0.2), (1.716, 2.6, 0.2), (1.8, 2.482, -0.2), (1.479, 2.6, -0.2), (2.144, 2.2, -0.2), (2.2, 2.2, -0.03866), (2.2, 2.243, 0.2), (1.8, 2.211, -0.6), (1.814, 2.2, -0.6), (1.8, 2.2, -0.6101), (1.8, 1.8, -0.8495), (2.121, 1.8, -0.6), (1.8, 1.4, -0.9095), (2.2, 1.4, -0.6), (1.8, 1.0, -0.8451), (2.2, 1.0, -0.742), (2.2, 1.399, -0.6), (2.2, 1.4, -0.5998), (2.6, 1.02, -0.6), (2.6, 1.273, -0.2), (2.483, 1.4, -0.2), (2.6, 1.337, 0.2), (2.553, 1.4, 0.2), (2.6, 1.138, 0.6), (2.448, 1.4, 0.6), (2.439, 1.8, 0.2), (2.365, 1.8, -0.2), (2.2, 2.126, -0.2), (2.234, 2.2, 0.2), (2.2, 2.2, 0.4738), (2.377, 1.8, 0.6), (2.2, 1.8, -0.5037), (3.0, 1.039, -0.2), (3.0, 1.047, 0.2), (2.649, 1.0, -0.6), (2.6, 1.0, -0.622), (2.2, 0.6, -0.9367), (2.6, 0.6, -0.972), (2.2, 0.4391, -1.0), (2.6, 0.5527, -1.0), (2.2, 0.2, -1.074), (2.6, 0.2, -1.147), (2.2, -0.2, -1.097), (2.6, -0.2, -1.171), (2.2, -0.5368, -1.0), (2.287, -0.6, -1.0), (2.6, -0.6, -1.052), (2.2, -0.6, -0.9697), (2.2, -0.9994, -0.6), (2.202, -1.0, -0.6), (2.6, -1.0, -0.7197), (2.6, -0.6887, -1.0), (2.923, -0.6, -1.0), (1.8, -0.6, -0.6743), (1.8, -0.6843, -0.6), (1.737, -0.6, -0.6), (1.4, -0.6, -0.3154), (1.4, -0.784, -0.2), (1.792, -1.0, -0.2), (1.4, -1.0, 0.03811), (1.4, -1.4, -0.05831), (1.569, -1.4, -0.2), (1.4, -1.525, -0.2), (1.144, -1.4, -0.2), (1.218, -1.0, -0.2), (1.568, -0.2, -0.6), (1.4, -0.2, -0.4427), (1.458, 0.2, -0.6), (1.0, -0.6, -0.563), (1.8, -0.2, -0.8504), (2.0, -0.2, -1.0), (2.029, 0.2, -1.0), (1.8, 0.2, -0.8694), (1.8, 0.6, -0.8381), (0.6281, 2.2, -0.6), (1.562, 1.4, -1.0), (0.8924, 1.4, -1.0), (0.9898, -1.8, -0.6), (1.0, -2.6, -0.7691), (1.0, -2.2, -0.7713), (1.349, -2.6, -0.6), (1.354, -2.2, -0.6), (1.0, -1.805, -0.6), (1.0, -2.981, -0.6), (-0.05239, -2.6, -0.6), (0.9446, -3.0, -0.6), (1.0, -3.0, -0.5865), (0.6, -3.429, 0.2), (1.0, -3.404, 0.2), (-0.2, -3.121, 0.6), (1.775, -1.8, 1.0), (2.6, -1.4, 0.899), (1.335, -1.0, 1.0), (1.4, -1.4, 0.6301), (1.0, -1.0, 1.32), (1.0, -0.7637, 1.4), (1.034, -0.6, 1.4), (1.0, -0.6, 1.419), (3.4, -0.6956, -0.6), (2.22, 1.4, 1.0), (1.0, -1.8, -0.5971), (-0.2, -1.8, 0.7886), (1.0, -0.2, 1.339), (1.0, -0.4003, 1.4), (-0.2, -0.2, 1.23), (-1.4, -0.6, -1.284), (-4.585, -0.2, 0.6)], [], [(3, 2, 1, 0), (4, 3, 0), (1, 2, 6, 5), (2, 7, 6), (9, 1, 5, 8), (10, 9, 8), (12, 10, 8, 11), (13, 12, 11), (12, 13, 14), (13, 15, 14), (15, 17, 16, 14), (19, 17, 15, 18), (22, 21, 20, 16), (17, 23, 22, 16), (20, 21, 24), (27, 26, 25, 24), (21, 28, 27, 24), (30, 25, 26, 29), (34, 33, 32, 31), (30, 29, 34, 31), (32, 33, 35), (38, 37, 36, 35), (33, 39, 38, 35), (36, 37, 40), (40, 37, 42, 41), (42, 43, 41), (42, 46, 45, 44), (43, 42, 44), (46, 48, 47, 45), (48, 50, 49, 47), (50, 52, 51, 49), (52, 54, 53, 51), (53, 54, 56, 55), (54, 58, 57, 56), (58, 59, 57), (58, 61, 60, 27), (59, 58, 27), (63, 60, 61, 62), (62, 64, 39, 34), (63, 62, 34), (65, 53, 55), (56, 68, 67, 66), (55, 56, 66), (67, 68, 69), (68, 71, 70, 69), (71, 72, 70), (72, 23, 19, 73), (70, 72, 73), (67, 69, 75, 74), (76, 67, 74), (77, 76, 74), (78, 77, 74), (77, 78, 80, 79), (81, 77, 79), (78, 82, 80), (82, 85, 84, 83), (80, 82, 83), (85, 82, 86), (88, 87, 85, 86), (87, 88, 18, 89), (90, 87, 89), (87, 90, 91), (91, 90, 93, 92), (94, 84, 91, 92), (95, 94, 92), (94, 95, 96), (98, 94, 96, 97), (99, 98, 97), (83, 98, 99, 100), (102, 101, 83, 100), (101, 102, 103), (102, 104, 103), (104, 105, 103), (79, 105, 104, 106), (107, 79, 106), (109, 108, 107, 106), (111, 108, 109, 110), (113, 112, 111, 110), (114, 113, 110), (113, 114, 115), (117, 113, 115, 116), (118, 117, 116), (120, 119, 118, 116), (122, 119, 120, 121), (124, 122, 121, 123), (126, 124, 123, 125), (128, 127, 126, 125), (129, 128, 125), (127, 128, 130), (128, 132, 131, 130), (132, 133, 131), (135, 133, 132, 134), (136, 135, 134), (138, 137, 135, 136), (140, 139, 133, 135), (143, 142, 141, 130), (131, 143, 130), (141, 142, 144), (147, 146, 145, 144), (142, 148, 147, 144), (145, 146, 149), (151, 150, 145, 149), (152, 151, 149), (150, 151, 154, 153), (151, 156, 155, 154), (155, 156, 157), (150, 153, 158), (159, 152, 149), (159, 161, 160, 152), (160, 161, 162), (161, 164, 163, 162), (164, 165, 163), (163, 168, 167, 166), (162, 163, 166), (167, 168, 169), (168, 170, 169), (167, 171, 166), (172, 164, 161, 159), (173, 172, 159, 149), (146, 173, 149), (172, 173, 175, 174), (176, 172, 174), (175, 173, 147), (178, 177, 176, 174), (179, 178, 174), (177, 182, 181, 180), (176, 177, 180), (181, 182, 183), (181, 184, 180), (184, 165, 180), (186, 178, 179, 185), (186, 185, 187), (185, 179, 188, 140), (189, 185, 140), (191, 177, 178, 190), (188, 179, 174), (175, 188, 174), (173, 146, 147), (148, 142, 143), (139, 148, 143), (141, 127, 130), (134, 132, 128, 129), (193, 134, 129, 192), (158, 153, 124, 126), (125, 123, 195, 194), (196, 125, 194), (195, 197, 194), (195, 199, 198, 197), (197, 198, 201, 200), (202, 197, 200), (198, 205, 204, 203), (201, 198, 203), (208, 207, 206, 204), (205, 208, 204), (206, 207, 209), (205, 210, 208), (204, 206, 212, 211), (211, 212, 214, 213), (215, 211, 213), (214, 212, 216), (214, 216, 218, 217), (219, 214, 217), (218, 221, 220, 217), (224, 223, 222, 220), (221, 224, 220), (222, 223, 225), (223, 226, 225), (223, 224, 228, 227), (226, 223, 227), (231, 230, 229, 227), (228, 231, 227), (230, 231, 232), (231, 233, 232), (230, 234, 229), (234, 237, 236, 235), (229, 234, 235), (237, 234, 238), (239, 237, 238), (241, 240, 239, 238), (242, 241, 238), (239, 240, 243), (246, 245, 244, 243), (240, 246, 243), (246, 240, 241), (247, 246, 241), (249, 248, 228, 224), (251, 250, 248, 249), (253, 251, 249, 252), (254, 253, 252), (251, 253, 255), (257, 254, 252, 256), (259, 258, 254, 257), (260, 259, 257), (261, 226, 227), (222, 262, 220), (256, 252, 221, 218), (220, 262, 263, 217), (263, 262, 265, 264), (209, 256, 218, 216), (263, 219, 217), (267, 211, 215, 266), (268, 267, 266), (270, 268, 266, 269), (271, 270, 269), (273, 271, 269, 272), (274, 273, 272), (273, 274, 275), (275, 274, 277, 276), (278, 275, 276), (280, 279, 278, 276), (282, 281, 279, 280), (284, 283, 281, 282), (285, 284, 282), (283, 284, 286), (284, 287, 286), (290, 289, 288, 286), (287, 290, 286), (290, 287, 291), (293, 292, 290, 291), (295, 294, 293, 291), (297, 294, 295, 296), (295, 298, 296), (296, 298, 300, 299), (301, 296, 299), (300, 302, 299), (304, 301, 299, 303), (306, 305, 301, 304), (308, 305, 306, 307), (309, 305, 308), (310, 309, 308), (297, 309, 310, 311), (312, 297, 311), (314, 313, 312, 311), (315, 314, 311), (313, 316, 312), (318, 316, 313, 317), (319, 318, 317), (319, 321, 320, 318), (320, 321, 323, 322), (321, 324, 323), (324, 326, 325, 323), (328, 326, 324, 327), (330, 329, 328, 327), (332, 331, 329, 330), (334, 331, 332, 333), (336, 335, 334, 333), (338, 335, 336, 337), (340, 339, 338, 337), (342, 341, 339, 340), (344, 341, 342, 343), (346, 345, 344, 343), (348, 347, 345, 346), (350, 349, 347, 348), (352, 349, 350, 351), (354, 353, 352, 351), (356, 353, 354, 355), (358, 357, 356, 355), (360, 357, 358, 359), (362, 360, 359, 361), (364, 363, 362, 361), (366, 363, 364, 365), (368, 366, 365, 367), (93, 368, 367, 369), (370, 93, 369), (369, 367, 371, 245), (364, 374, 373, 372), (365, 364, 372), (374, 376, 375, 373), (372, 373, 378, 377), (379, 371, 372, 377), (380, 379, 377), (379, 380, 381), (382, 379, 381), (384, 382, 381, 383), (244, 382, 384, 385), (384, 388, 387, 386), (385, 384, 386), (386, 387, 390, 389), (387, 392, 391, 390), (392, 394, 393, 391), (394, 396, 395, 393), (396, 398, 397, 395), (397, 398, 400, 399), (400, 402, 401, 399), (401, 402, 404, 403), (403, 404, 406, 405), (405, 406, 408, 407), (408, 411, 410, 409), (407, 408, 409), (409, 410, 412), (410, 415, 414, 413), (412, 410, 413), (418, 417, 416, 413), (414, 418, 413), (416, 417, 419), (419, 417, 421, 420), (421, 422, 420), (421, 425, 424, 423), (422, 421, 423), (423, 424, 427, 426), (426, 427, 429, 428), (429, 432, 431, 430), (428, 429, 430), (431, 432, 307), (425, 434, 433, 424), (433, 434, 436, 435), (434, 438, 437, 436), (438, 440, 439, 437), (439, 440, 415, 411), (442, 441, 439, 411), (441, 442, 443), (445, 444, 441, 443), (447, 446, 445, 443), (446, 449, 448, 445), (451, 450, 449, 446), (450, 453, 452, 449), (455, 454, 453, 450), (448, 456, 444, 445), (444, 456, 458, 457), (441, 444, 457, 439), (439, 457, 459, 437), (437, 459, 460, 436), (459, 462, 461, 460), (460, 461, 464, 463), (465, 433, 435), (317, 314, 465, 435), (463, 317, 435), (436, 460, 463, 435), (467, 422, 423, 466), (469, 467, 466, 468), (470, 469, 468), (467, 469, 471), (469, 473, 472, 471), (473, 474, 472), (476, 474, 473, 475), (477, 476, 475), (479, 478, 476, 477), (480, 479, 477), (479, 480, 481), (483, 482, 479, 481), (484, 483, 481), (486, 485, 483, 484), (487, 486, 484), (489, 488, 486, 487), (491, 490, 488, 489), (492, 491, 489), (494, 491, 492, 493), (495, 494, 493), (494, 495, 496), (496, 495, 498, 497), (499, 496, 497), (501, 499, 497, 500), (502, 501, 500), (501, 502, 503), (503, 502, 505, 504), (505, 506, 504), (506, 505, 508, 507), (509, 506, 507), (511, 509, 507, 510), (513, 511, 510, 512), (515, 513, 512, 514), (517, 515, 514, 516), (519, 517, 516, 518), (521, 519, 518, 520), (523, 521, 520, 522), (525, 523, 522, 524), (527, 526, 525, 524), (528, 527, 524), (527, 528, 529), (529, 528, 531, 530), (533, 532, 529, 530), (535, 532, 533, 534), (536, 535, 534), (538, 536, 534, 537), (540, 538, 537, 539), (542, 541, 540, 539), (541, 542, 543), (543, 542, 545, 544), (546, 543, 544), (546, 548, 547, 543), (550, 549, 548, 546), (551, 550, 546), (549, 550, 552), (550, 554, 553, 552), (553, 556, 555, 552), (558, 557, 556, 553), (560, 559, 557, 558), (562, 560, 558, 561), (564, 563, 562, 561), (566, 563, 564, 565), (568, 567, 563, 566), (570, 569, 567, 568), (567, 569, 572, 571), (569, 574, 573, 572), (573, 574, 576, 575), (468, 573, 575), (576, 577, 575), (577, 576, 579, 578), (580, 577, 578), (582, 581, 577, 580), (584, 583, 581, 582), (586, 585, 583, 584), (587, 586, 584), (586, 587, 588), (590, 589, 586, 588), (591, 590, 588), (589, 590, 593, 592), (590, 595, 594, 593), (595, 597, 596, 594), (596, 597, 598), (600, 597, 595, 599), (589, 592, 601), (603, 591, 588, 602), (604, 599, 591, 603), (606, 604, 603, 605), (608, 604, 606, 607), (609, 608, 607), (608, 609, 610), (610, 609, 612, 611), (614, 613, 610, 611), (613, 614, 615), (615, 614, 617, 616), (618, 615, 616), (620, 618, 616, 619), (622, 621, 620, 619), (624, 621, 622, 623), (621, 626, 625, 620), (626, 628, 627, 625), (627, 630, 629, 625), (630, 632, 631, 629), (635, 634, 633, 631), (632, 635, 631), (633, 634, 636), (637, 634, 635), (638, 622, 619), (625, 629, 618, 620), (616, 639, 638, 619), (638, 639, 641, 640), (641, 643, 642, 640), (642, 643, 645, 644), (644, 645, 647, 646), (646, 647, 649, 648), (648, 649, 651, 650), (648, 650, 653, 652), (654, 648, 652), (655, 654, 652), (655, 657, 656, 654), (657, 659, 658, 656), (659, 661, 660, 658), (660, 661, 662), (664, 659, 657, 663), (666, 665, 664, 663), (664, 665, 667), (666, 663, 668), (670, 669, 666, 668), (671, 670, 668), (673, 669, 670, 672), (675, 674, 669, 673), (677, 676, 674, 675), (679, 676, 677, 678), (680, 676, 679), (677, 681, 678), (683, 682, 679, 678), (684, 683, 678), (682, 683, 685), (686, 682, 685), (688, 687, 686, 685), (689, 688, 685), (686, 687, 690), (692, 691, 662, 690), (687, 692, 690), (692, 687, 688), (694, 693, 692, 688), (695, 693, 694), (697, 695, 694, 696), (699, 697, 696, 698), (701, 697, 699, 700), (703, 702, 701, 700), (702, 705, 704, 701), (705, 706, 624, 704), (708, 707, 705, 702), (710, 703, 700, 709), (712, 711, 703, 710), (714, 713, 711, 712), (711, 708, 702, 703), (715, 699, 698), (717, 715, 698, 716), (718, 717, 716), (717, 718, 684, 719), (720, 717, 719), (722, 721, 720, 719), (724, 721, 722, 723), (725, 724, 723), (727, 725, 723, 726), (729, 727, 726, 728), (730, 729, 728), (732, 730, 728, 731), (728, 733, 731), (731, 733, 735, 734), (736, 731, 734), (738, 737, 736, 734), (739, 738, 734), (737, 738, 740), (738, 741, 740), (744, 743, 742, 740), (741, 744, 740), (744, 741, 745), (744, 746, 743), (746, 748, 747, 743), (749, 748, 746, 653), (751, 750, 748, 749), (752, 751, 749), (754, 753, 752, 749), (756, 755, 753, 754), (758, 757, 755, 756), (760, 759, 757, 758), (602, 759, 760, 761), (762, 760, 758), (762, 758, 756, 651), (763, 762, 651), (762, 763, 764), (766, 750, 751, 765), (747, 750, 766, 767), (767, 766, 769, 768), (769, 770, 768), (769, 773, 772, 771), (770, 769, 771), (776, 775, 774, 771), (772, 776, 771), (774, 775, 777), (777, 775, 779, 778), (778, 779, 781, 780), (781, 779, 783, 782), (784, 781, 782), (786, 785, 784, 782), (783, 787, 786, 782), (787, 788, 544, 786), (791, 790, 789, 780), (781, 784, 791, 780), (789, 790, 792), (795, 794, 793, 792), (790, 795, 792), (794, 798, 797, 796), (793, 794, 796), (797, 798, 799), (799, 802, 801, 800), (803, 797, 799, 800), (801, 802, 804), (806, 805, 801, 804), (807, 805, 806), (807, 810, 809, 808), (805, 807, 808), (810, 709, 811, 809), (807, 813, 812, 810), (813, 815, 814, 812), (817, 815, 813, 816), (819, 817, 816, 818), (820, 531, 819, 818), (815, 821, 814), (818, 816, 806, 804), (802, 820, 818, 804), (801, 805, 808, 800), (808, 823, 822, 800), (798, 825, 824, 799), (797, 803, 796), (827, 826, 794, 795), (828, 827, 795, 791), (793, 829, 792), (831, 830, 789, 792), (829, 831, 792), (830, 831, 833, 832), (834, 830, 832), (835, 834, 832), (833, 836, 832), (836, 833, 837), (795, 790, 791), (830, 834, 778, 780), (779, 775, 776, 783), (838, 770, 771, 732), (768, 770, 838, 839), (838, 840, 839), (742, 767, 768, 839), (769, 766, 765, 773), (765, 842, 841, 773), (748, 750, 747), (839, 840, 737, 740), (742, 839, 740), (745, 741, 738, 739), (671, 843, 745, 739), (737, 840, 736), (735, 672, 734), (835, 727, 729), (730, 774, 777, 729), (726, 844, 733, 728), (725, 727, 835, 832), (836, 725, 832), (723, 845, 844, 726), (844, 845, 847, 846), (848, 721, 724), (823, 848, 724, 837), (722, 849, 845, 723), (849, 722, 719), (698, 696, 689, 716), (718, 716, 689, 685), (683, 718, 685), (718, 683, 684), (681, 677, 675, 847), (847, 675, 673, 846), (672, 670, 739, 734), (846, 673, 672, 735), (843, 671, 668), (674, 665, 666, 669), (843, 655, 652, 745), (651, 756, 754, 650), (649, 647, 850, 764), (763, 649, 764), (850, 851, 764), (850, 853, 852, 851), (853, 855, 854, 852), (854, 855, 856), (852, 858, 857, 851), (656, 646, 648, 654), (658, 644, 646, 656), (660, 642, 644, 658), (856, 855, 643, 641), (640, 642, 660, 662), (691, 640, 662), (617, 639, 616), (631, 633, 613, 615), (617, 614, 611), (636, 600, 608, 610), (612, 609, 607), (606, 858, 607), (857, 858, 606, 605), (857, 605, 761), (605, 603, 602, 761), (583, 585, 860, 859), (585, 586, 589, 601), (861, 585, 601), (759, 587, 584, 757), (755, 582, 580, 753), (577, 581, 862, 575), (573, 864, 863, 572), (579, 574, 569, 570), (865, 570, 568, 842), (841, 566, 565, 866), (866, 565, 868, 867), (563, 567, 571, 562), (869, 564, 561), (303, 871, 870, 556), (557, 303, 556), (870, 871, 872), (874, 870, 872, 873), (871, 302, 875, 872), (556, 870, 874, 555), (874, 876, 555), (877, 554, 550, 551), (869, 554, 877), (549, 876, 878, 548), (548, 878, 879, 547), (882, 881, 880, 547), (879, 882, 547), (880, 881, 883), (886, 885, 884, 883), (881, 886, 883), (885, 888, 887, 884), (888, 890, 889, 887), (889, 890, 892, 891), (892, 894, 893, 891), (893, 894, 895, 526), (894, 897, 896, 895), (896, 899, 898, 895), (901, 900, 899, 896), (264, 900, 901, 902), (900, 904, 903, 899), (904, 905, 903), (905, 908, 907, 906), (903, 905, 906), (908, 905, 909), (897, 901, 896), (890, 911, 910, 892), (911, 912, 910), (914, 912, 911, 913), (916, 914, 913, 915), (916, 915, 917), (919, 914, 916, 918), (920, 889, 891), (915, 913, 888, 885), (884, 887, 922, 921), (917, 915, 885, 886), (923, 917, 886), (923, 924, 917), (883, 884, 921, 540), (886, 881, 882), (925, 924, 923, 882), (879, 925, 882), (926, 924, 925), (928, 927, 926, 925), (926, 927, 930, 929), (932, 931, 927, 928), (873, 932, 928), (878, 928, 925, 879), (544, 545, 785, 786), (547, 880, 541, 543), (545, 542, 539), (921, 538, 540), (539, 537, 827, 828), (922, 536, 538, 921), (537, 534, 826, 827), (920, 532, 535), (534, 533, 825, 826), (825, 533, 530, 824), (527, 893, 526), (895, 898, 525, 526), (531, 528, 524, 819), (898, 906, 523, 525), (907, 933, 519, 521), (933, 934, 517, 519), (936, 935, 934, 933), (937, 936, 933), (936, 937, 938), (940, 939, 936, 938), (261, 939, 940), (935, 942, 941, 934), (942, 944, 943, 941), (936, 939, 235, 935), (516, 713, 714, 518), (514, 945, 713, 516), (510, 947, 946, 512), (946, 947, 948, 707), (947, 628, 948), (947, 510, 507, 627), (628, 947, 627), (506, 949, 504), (950, 501, 503), (505, 502, 500, 508), (500, 497, 635, 632), (498, 495, 493), (637, 498, 493, 598), (493, 492, 596, 598), (951, 488, 490), (952, 951, 490), (596, 492, 489, 594), (486, 488, 951, 953), (594, 489, 487, 593), (486, 953, 485), (953, 954, 485), (593, 487, 484, 592), (592, 484, 481, 601), (479, 482, 478), (861, 480, 477, 860), (860, 477, 475, 859), (859, 475, 470, 862), (475, 473, 469, 470), (862, 470, 468, 575), (420, 422, 467, 471), (474, 416, 419, 472), (421, 417, 418, 425), (414, 440, 438, 418), (413, 416, 474, 476), (482, 409, 412, 478), (415, 410, 411), (408, 442, 411), (483, 407, 409, 482), (447, 443, 442, 408), (406, 447, 408), (405, 407, 483, 485), (954, 405, 485), (404, 955, 447, 406), (954, 952, 403, 405), (957, 956, 955, 404), (402, 957, 404), (957, 958, 956), (958, 959, 956), (961, 959, 958, 960), (963, 962, 961, 960), (962, 963, 964), (964, 963, 966, 965), (378, 964, 965), (968, 967, 962, 964), (375, 968, 964), (969, 959, 961), (970, 455, 969, 961), (967, 970, 961), (966, 963, 960), (971, 966, 960), (962, 967, 961), (969, 451, 955, 956), (959, 969, 956), (401, 403, 952, 490), (491, 401, 490), (957, 402, 400), (972, 399, 401, 491), (494, 972, 491), (972, 397, 399), (971, 398, 396), (397, 972, 496, 499), (395, 397, 499), (966, 971, 396, 394), (965, 966, 394), (950, 393, 395, 499), (501, 950, 499), (973, 965, 394, 392), (393, 950, 949, 391), (391, 949, 506, 509), (390, 391, 509), (944, 386, 389, 943), (389, 390, 509, 511), (388, 384, 383), (974, 388, 383), (381, 380, 974, 383), (974, 380, 377, 973), (363, 975, 362), (374, 364, 361), (359, 376, 374, 361), (976, 357, 360), (358, 376, 359), (358, 355, 968, 375), (376, 358, 375), (355, 354, 970, 968), (7, 978, 977, 352), (353, 7, 352), (980, 977, 978, 979), (982, 980, 979, 981), (985, 984, 983, 981), (979, 985, 981), (981, 983, 987, 986), (986, 987, 988), (988, 987, 990, 989), (989, 990, 992, 991), (992, 995, 994, 993), (991, 992, 993), (995, 992, 996), (998, 997, 995, 996), (999, 998, 996), (999, 1001, 1000, 998), (1001, 1003, 1002, 1000), (1005, 1004, 1001, 999), (1004, 1005, 1006, 984), (1007, 1004, 984), (1009, 1004, 1007, 1008), (4, 1009, 1008), (1006, 1005, 1010), (1000, 1012, 1011, 998), (1010, 1005, 999, 996), (1011, 31, 1013, 997), (998, 1011, 997), (997, 1013, 1014), (995, 997, 1014, 994), (994, 1014, 1016, 1015), (1016, 1018, 1017, 1015), (1017, 1018, 1020, 1019), (1019, 1020, 1022, 1021), (1025, 1024, 1023, 1021), (1022, 1025, 1021), (1023, 1024, 1026), (1029, 1028, 1027, 1026), (1024, 1030, 1029, 1026), (1027, 1028, 137), (189, 1028, 1029), (1031, 44, 187, 1029), (1030, 1031, 1029), (1031, 1030, 1025), (1026, 1027, 1033, 1032), (1033, 1034, 1032), (138, 1037, 1036, 1035), (1034, 1033, 138, 1035), (1036, 1037, 1038), (1038, 1037, 1040, 1039), (1040, 1041, 1039), (1041, 1042, 1039), (1043, 1036, 1038), (1045, 1044, 1034, 1035), (325, 1046, 1044, 1045), (322, 1045, 1035, 1047), (1035, 1036, 1043, 289), (1047, 1035, 289), (1034, 1044, 1048, 1032), (1030, 1024, 1025), (1023, 1049, 1021), (1049, 1050, 1019, 1021), (1051, 1050, 1049, 1048), (1050, 1017, 1019), (1015, 1017, 1050, 1051), (1052, 1015, 1051), (1006, 983, 984), (985, 1007, 984), (3, 1008, 985, 979), (978, 3, 979), (354, 351, 454, 455), (970, 354, 455), (977, 349, 352), (350, 454, 351), (453, 454, 350, 348), (347, 980, 982, 345), (452, 453, 348, 346), (345, 982, 344), (452, 346, 343), (981, 986, 341, 344), (982, 981, 344), (343, 342, 1053, 448), (449, 452, 343, 448), (1053, 342, 340), (339, 988, 989, 338), (1053, 340, 337, 458), (456, 1053, 458), (991, 1054, 335, 338), (989, 991, 338), (337, 336, 1055, 462), (458, 337, 462), (1055, 336, 333), (1054, 331, 334), (332, 1055, 333), (1054, 991, 993, 329), (331, 1054, 329), (1055, 332, 330, 461), (462, 1055, 461), (326, 1046, 325), (292, 320, 322, 1047), (323, 325, 1045, 322), (327, 324, 321, 319), (464, 327, 319), (311, 310, 432, 429), (306, 431, 307), (294, 316, 318, 293), (290, 292, 1047, 289), (289, 1043, 1042, 288), (291, 287, 284, 285), (298, 295, 291, 285), (283, 1056, 281), (875, 282, 280, 932), (279, 1058, 1057, 278), (1058, 1060, 1059, 1057), (1059, 1060, 192, 196), (1061, 1060, 1058), (1059, 1062, 1057), (276, 1063, 931, 932), (280, 276, 932), (931, 1063, 930), (1057, 1062, 1064, 275), (278, 1057, 275), (1064, 1062, 1065), (277, 1063, 276), (277, 274, 272), (1065, 202, 271, 273), (1064, 1065, 273), (272, 269, 918, 929), (1066, 268, 270), (200, 1067, 1066, 270), (269, 266, 919, 918), (268, 1066, 267), (266, 215, 1068, 919), (214, 219, 213), (1068, 215, 213, 902), (1067, 201, 203), (203, 204, 211, 267), (201, 1067, 200), (271, 202, 200, 270), (194, 197, 202, 1065), (153, 154, 122, 124), (120, 210, 199, 121), (119, 155, 157, 118), (116, 259, 260, 208), (210, 120, 116, 208), (115, 258, 259, 116), (115, 114, 1069, 255), (253, 258, 115, 255), (113, 117, 112), (117, 171, 112), (167, 169, 111, 112), (171, 167, 112), (109, 1069, 110), (108, 170, 1070, 107), (105, 101, 103), (99, 1071, 100), (100, 1071, 250, 1072), (97, 1075, 1074, 1073), (1071, 99, 97, 1073), (1074, 1075, 1076), (1074, 233, 1073), (370, 95, 92), (93, 370, 92), (75, 73, 88, 86), (84, 94, 98, 83), (78, 74, 75, 86), (82, 78, 86), (67, 76, 66), (51, 53, 65, 191), (62, 61, 52, 50), (49, 51, 191, 190), (64, 62, 50, 48), (47, 49, 190, 1077), (47, 1077, 45), (1031, 43, 44), (41, 43, 1031, 1025), (1022, 41, 1025), (1018, 36, 40, 1020), (42, 37, 38, 46), (39, 64, 38), (35, 36, 1018, 1016), (1011, 30, 31), (29, 63, 34), (32, 1013, 31), (1012, 25, 30, 1011), (26, 60, 63, 29), (25, 1012, 24), (28, 59, 27), (20, 1002, 16), (23, 72, 22), (28, 21, 22), (15, 13, 11, 89), (18, 15, 89), (12, 1078, 10), (8, 975, 363, 366), (11, 8, 366), (5, 976, 975, 8), (976, 5, 6, 356), (357, 976, 356), (3, 4, 1008), (7, 2, 3, 978), (1, 9, 0), (1078, 1003, 1009, 0), (9, 1078, 0), (1009, 4, 0), (1007, 985, 1008), (987, 983, 1006, 1010), (990, 987, 1010), (1078, 9, 10), (1004, 1009, 1003, 1001), (992, 990, 1010, 996), (73, 19, 18, 88), (6, 7, 353, 356), (349, 977, 980, 347), (341, 986, 988, 339), (975, 976, 360, 362), (335, 1054, 334), (93, 90, 89, 368), (1051, 1046, 326, 328), (1052, 1051, 328), (970, 967, 968), (969, 455, 450, 451), (1053, 456, 448), (373, 375, 964, 378), (457, 458, 462, 459), (371, 379, 382, 244), (245, 371, 244), (463, 464, 319, 317), (57, 59, 28, 22), (72, 71, 57, 22), (60, 26, 27), (39, 33, 34), (57, 71, 68, 56), (61, 58, 54, 52), (38, 64, 48, 46), (65, 55, 66, 183), (182, 65, 183), (65, 182, 177, 191), (190, 178, 186, 1077), (23, 17, 19), (20, 24, 1012, 1000), (1002, 20, 1000), (1013, 32, 35, 1016), (1014, 1013, 1016), (69, 70, 73, 75), (1020, 40, 41, 1022), (66, 76, 77, 81), (183, 66, 81), (187, 185, 189, 1029), (89, 11, 366, 368), (329, 993, 1052, 328), (85, 87, 91, 84), (1044, 1046, 1051, 1048), (105, 79, 80, 83), (101, 105, 83), (1033, 1027, 137, 138), (181, 183, 81, 1070), (184, 181, 1070), (45, 1077, 186, 187), (44, 45, 187), (163, 165, 184, 1070), (170, 168, 163, 1070), (164, 172, 176, 180), (165, 164, 180), (147, 148, 139, 140), (188, 175, 147, 140), (160, 162, 166, 157), (156, 160, 157), (160, 156, 151, 152), (144, 145, 150, 158), (1070, 81, 79, 107), (1028, 189, 140, 135), (137, 1028, 135), (169, 170, 108, 111), (133, 139, 143, 131), (166, 171, 117, 118), (157, 166, 118), (154, 155, 119, 122), (141, 144, 158, 126), (127, 141, 126), (104, 102, 100, 1072), (106, 104, 1072), (1040, 1037, 138, 136), (109, 106, 1072, 255), (1069, 109, 255), (1040, 136, 134, 193), (1041, 1040, 193), (260, 257, 256, 209), (207, 260, 209), (192, 129, 125, 196), (1072, 250, 251, 255), (1042, 1041, 193, 1079), (288, 1042, 1079), (1069, 114, 110), (258, 253, 254), (192, 1060, 1061, 1079), (193, 192, 1079), (1061, 1056, 1079), (260, 207, 208), (199, 210, 205, 198), (1059, 196, 194, 1065), (1062, 1059, 1065), (1074, 1076, 242, 232), (233, 1074, 232), (1079, 1056, 283, 286), (288, 1079, 286), (212, 206, 209, 216), (1066, 1067, 203, 267), (1064, 273, 275), (226, 261, 940, 1080), (225, 226, 1080), (431, 306, 304, 559), (430, 431, 559), (222, 225, 1080, 265), (262, 222, 265), (219, 263, 264, 902), (213, 219, 902), (1063, 277, 272, 929), (930, 1063, 929), (95, 370, 369, 1081), (96, 95, 1081), (1003, 1078, 12, 14), (16, 1002, 1003, 14), (993, 994, 1015, 1052), (1075, 97, 96, 1081), (1082, 1075, 1081), (247, 1082, 1081), (1049, 1023, 1026, 1032), (1048, 1049, 1032), (250, 1071, 1073, 248), (1042, 1043, 1038, 1039), (247, 1081, 369, 245), (246, 247, 245), (461, 330, 327, 464), (1082, 247, 241, 242), (1076, 1082, 242), (318, 320, 292, 293), (1073, 233, 231, 228), (248, 1073, 228), (1056, 1061, 1058, 279), (281, 1056, 279), (243, 244, 385, 1083), (239, 243, 1083, 236), (237, 239, 236), (863, 428, 430, 1084), (261, 227, 229, 235), (939, 261, 235), (367, 365, 372, 371), (313, 314, 317), (1075, 1082, 1076), (312, 316, 294, 297), (252, 249, 224, 221), (121, 199, 195, 123), (300, 298, 285), (974, 973, 392, 387), (388, 974, 387), (433, 465, 315, 427), (424, 433, 427), (236, 1083, 944, 942), (432, 310, 308, 307), (1080, 940, 938, 909), (299, 302, 871, 303), (507, 508, 630, 627), (468, 466, 864, 573), (512, 946, 945, 514), (553, 554, 869, 561), (558, 553, 561), (960, 958, 957, 400), (398, 971, 960, 400), (955, 451, 446, 447), (415, 440, 414), (377, 378, 965, 973), (418, 438, 434, 425), (230, 232, 242, 238), (234, 230, 238), (427, 315, 311, 429), (972, 494, 496), (951, 952, 954, 953), (478, 412, 413, 476), (949, 950, 503, 504), (472, 419, 420, 471), (941, 943, 513, 515), (864, 426, 428, 863), (598, 597, 600, 636), (634, 637, 598, 636), (599, 595, 590, 591), (585, 861, 860), (645, 853, 850, 647), (581, 583, 859, 862), (707, 948, 706, 705), (576, 574, 579), (497, 498, 637, 635), (481, 480, 861, 601), (508, 500, 632, 630), (948, 628, 626, 706), (572, 863, 1084, 571), (613, 633, 636, 610), (608, 600, 599, 604), (588, 587, 759, 602), (629, 631, 615, 618), (757, 584, 582, 755), (706, 626, 621, 624), (752, 578, 865, 751), (611, 612, 854, 856), (612, 607, 858, 852), (854, 612, 852), (761, 760, 762, 764), (851, 857, 761, 764), (617, 611, 856, 641), (639, 617, 641), (643, 855, 853, 645), (649, 763, 651), (622, 638, 640, 691), (623, 622, 691), (653, 746, 744, 745), (652, 653, 745), (1083, 385, 386, 944), (465, 314, 315), (235, 236, 942, 935), (309, 297, 296, 301), (305, 309, 301), (938, 937, 908, 909), (872, 875, 932, 873), (943, 389, 511, 513), (466, 423, 426, 864), (934, 941, 515, 517), (1084, 430, 559, 560), (906, 907, 521, 523), (555, 876, 549, 552), (945, 946, 707, 708), (578, 579, 570, 865), (713, 945, 708, 711), (842, 568, 566, 841), (821, 714, 712, 814), (829, 793, 796), (867, 868, 788, 787), (904, 265, 1080, 909), (905, 904, 909), (300, 285, 282, 875), (302, 300, 875), (265, 904, 900, 264), (927, 931, 930), (902, 901, 897, 910), (912, 1068, 902, 910), (1068, 912, 914, 919), (929, 918, 916, 917), (924, 926, 929, 917), (908, 937, 933, 907), (559, 304, 303, 557), (899, 903, 906, 898), (874, 873, 928, 878), (876, 874, 878), (910, 897, 894, 892), (913, 911, 890, 888), (923, 886, 882), (518, 714, 821, 520), (564, 869, 877, 868), (565, 564, 868), (524, 522, 817, 819), (788, 551, 546, 544), (891, 893, 527, 529), (532, 920, 891, 529), (536, 922, 535), (541, 880, 883, 540), (695, 704, 624, 623), (693, 695, 623), (753, 580, 578, 752), (704, 695, 697, 701), (751, 865, 842, 765), (700, 699, 715, 811), (709, 700, 811), (772, 866, 867, 776), (692, 693, 623, 691), (650, 754, 749, 653), (696, 694, 688, 689), (743, 747, 767, 742), (811, 715, 717, 720), (831, 822, 823, 837), (833, 831, 837), (771, 774, 730, 732), (662, 661, 1085, 690), (661, 659, 664, 667), (1085, 661, 667), (680, 1085, 667), (657, 655, 843, 668), (663, 657, 668), (690, 1085, 680, 679), (682, 686, 690, 679), (674, 676, 680, 667), (665, 674, 667), (670, 671, 739), (849, 719, 684, 678), (681, 849, 678), (845, 849, 681, 847), (733, 844, 846, 735), (814, 712, 710, 812), (571, 1084, 560, 562), (520, 821, 815, 817), (522, 520, 817), (868, 877, 551, 788), (530, 531, 820, 824), (887, 889, 920, 535), (922, 887, 535), (785, 545, 539, 828), (812, 710, 709, 810), (773, 841, 866, 772), (816, 813, 807, 806), (776, 867, 787, 783), (824, 820, 802, 799), (826, 825, 798, 794), (784, 785, 828, 791), (848, 809, 811, 720), (721, 848, 720), (840, 838, 732, 731), (736, 840, 731), (809, 848, 823, 808), (724, 725, 836, 837), (778, 834, 835, 729), (777, 778, 729), (822, 803, 800), (822, 831, 829, 796), (803, 822, 796), (789, 830, 780)])
me_mesh.polygons.foreach_set('use_smooth', [True] * 1342)
me_mesh.update()
me_cube_001 = bpy.data.meshes.new('Cube.001')
me_cube_001.from_pydata([(-1.108, -3.661, -1.074), (-4.58, -0.7026, -1.074), (-2.319, -3.445, -1.074), (-3.716, -2.788, -1.074), (-4.355, -1.831, -1.074), (-4.253, -0.6878, 1.074), (-1.052, -3.415, 1.074), (-4.046, -1.728, 1.074), (-3.456, -2.61, 1.074), (-2.169, -3.217, 1.074), (-4.58, -0.3166, -1.074), (-1.594, 2.66, -1.074), (-4.355, 0.8119, -1.074), (-3.716, 1.769, -1.074), (-2.704, 2.133, -1.074), (-1.5, 2.412, 1.074), (-4.253, -0.332, 1.074), (-2.523, 1.927, 1.074), (-3.456, 1.591, 1.074), (-4.046, 0.7085, 1.074), (3.752, -0.7026, -1.074), (1.032, -3.45, -1.074), (3.298, -1.84, -1.074), (2.833, -2.724, -1.074), (1.638, -3.115, -1.074), (0.9211, -3.221, 1.074), (3.429, -0.6878, 1.074), (1.48, -2.912, 1.074), (2.582, -2.551, 1.074), (3.011, -1.737, 1.074), (0.8026, 2.632, -1.074), (3.752, -0.3166, -1.074), (1.931, 2.408, -1.074), (2.75, 1.393, -1.074), (3.527, 0.8119, -1.074), (3.429, -0.332, 1.074), (0.71, 2.387, 1.074), (3.222, 0.7085, 1.074), (2.506, 1.244, 1.074), (1.75, 2.18, 1.074)], [], [(21, 25, 6, 0), (31, 35, 26, 20), (35, 37, 38, 39, 36, 15, 17, 18, 19, 16, 5, 7, 8, 9, 6, 25, 27, 28, 29, 26), (1, 5, 16, 10), (11, 15, 36, 30), (0, 6, 9, 2), (2, 9, 8, 3), (3, 8, 7, 4), (4, 7, 5, 1), (15, 11, 14, 17), (17, 14, 13, 18), (18, 13, 12, 19), (19, 12, 10, 16), (35, 31, 34, 37), (37, 34, 33, 38), (38, 33, 32, 39), (39, 32, 30, 36), (25, 21, 24, 27), (27, 24, 23, 28), (28, 23, 22, 29), (29, 22, 20, 26), (10, 12, 13, 14, 11, 30, 32, 33, 34, 31, 20, 22, 23, 24, 21, 0, 2, 3, 4, 1)])
_uv = me_cube_001.uv_layers.new(name='UVMap')
_uv.uv.foreach_set('vector', [0.375, 0.8385, 0.625, 0.8385, 0.625, 0.9115, 0.375, 0.9115, 0.375, 0.6173, 0.625, 0.6173, 0.625, 0.6327, 0.375, 0.6327, 0.625, 0.6173, 0.6317, 0.5724, 0.6509, 0.5344, 0.6796, 0.5089, 0.7135, 0.5, 0.7865, 0.5, 0.8204, 0.5089, 0.8491, 0.5344, 0.8683, 0.5724, 0.875, 0.6173, 0.875, 0.6327, 0.8683, 0.6776, 0.8491, 0.7156, 0.8204, 0.7411, 0.7865, 0.75, 0.7135, 0.75, 0.6796, 0.7411, 0.6509, 0.7156, 0.6317, 0.6776, 0.625, 0.6327, 0.375, 0.1173, 0.625, 0.1173, 0.625, 0.1327, 0.375, 0.1327, 0.375, 0.3385, 0.625, 0.3385, 0.625, 0.4115, 0.375, 0.4115, 0.375, 0.9115, 0.625, 0.9115, 0.625, 0.9454, 0.375, 0.9454, 0.375, 0.9454, 0.625, 0.9454, 0.625, 1.0, 0.375, 1.0, 0.375, 0.0, 0.625, 0.0, 0.625, 0.07242, 0.375, 0.07242, 0.375, 0.07242, 0.625, 0.07242, 0.625, 0.1173, 0.375, 0.1173, 0.625, 0.3385, 0.375, 0.3385, 0.375, 0.3046, 0.625, 0.3046, 0.625, 0.3046, 0.375, 0.3046, 0.375, 0.25, 0.625, 0.25, 0.625, 0.25, 0.375, 0.25, 0.375, 0.1776, 0.625, 0.1776, 0.625, 0.1776, 0.375, 0.1776, 0.375, 0.1327, 0.625, 0.1327, 0.625, 0.6173, 0.375, 0.6173, 0.375, 0.5724, 0.625, 0.5724, 0.625, 0.5724, 0.375, 0.5724, 0.375, 0.5, 0.625, 0.5, 0.625, 0.5, 0.375, 0.5, 0.375, 0.4454, 0.625, 0.4454, 0.625, 0.4454, 0.375, 0.4454, 0.375, 0.4115, 0.625, 0.4115, 0.625, 0.8385, 0.375, 0.8385, 0.375, 0.8046, 0.625, 0.8046, 0.625, 0.8046, 0.375, 0.8046, 0.375, 0.75, 0.625, 0.75, 0.625, 0.75, 0.375, 0.75, 0.375, 0.6776, 0.625, 0.6776, 0.625, 0.6776, 0.375, 0.6776, 0.375, 0.6327, 0.625, 0.6327, 0.125, 0.6173, 0.1317, 0.5724, 0.1509, 0.5344, 0.1796, 0.5089, 0.2135, 0.5, 0.2865, 0.5, 0.3204, 0.5089, 0.3491, 0.5344, 0.3683, 0.5724, 0.375, 0.6173, 0.375, 0.6327, 0.3683, 0.6776, 0.3491, 0.7156, 0.3204, 0.7411, 0.2865, 0.75, 0.2135, 0.75, 0.1796, 0.7411, 0.1509, 0.7156, 0.1317, 0.6776, 0.125, 0.6327])
me_cube_001.update()

# ---- objects
ob_mball_001 = bpy.data.objects.new('Mball.001', me_mesh)
ob_cube_colonly = bpy.data.objects.new('Cube-colonly', me_cube_001)

# ---- transforms, parenting, visibility, modifiers, constraints
ob_mball_001.location = (0.0, 0.0, 0.0)
ob_cube_colonly.location = (0.0, 0.0, 0.0)

# ---- collection membership
col_collection.objects.link(ob_mball_001)
col_collection.objects.link(ob_cube_colonly)

# ---- scene / render settings (as saved in the file)
scene.frame_start = 1; scene.frame_end = 250; scene.frame_set(1)
scene.render.engine = 'BLENDER_EEVEE_NEXT'
bpy.context.view_layer.update()

# ---- added for rendering (the .blend has no active camera and no usable light): camera, sun
cam_auto = bpy.data.cameras.new('AutoCamera')
cam_auto.lens = 50.0
cam_auto.sensor_width = 36.0
cam_auto.clip_end = 1000.0
ob_auto_camera = bpy.data.objects.new('AutoCamera', cam_auto)
scene.collection.objects.link(ob_auto_camera)
ob_auto_camera.location = (9.73289, -12.8181, 8.25238)
ob_auto_camera.rotation_euler = (1.09748, -7.21219e-08, 0.694738)
scene.camera = ob_auto_camera
light_auto_sun = bpy.data.lights.new('AutoSun', 'SUN')
light_auto_sun.energy = 3.0
light_auto_sun.angle = 0.0523599
ob_auto_sun = bpy.data.objects.new('AutoSun', light_auto_sun)
scene.collection.objects.link(ob_auto_sun)
ob_auto_sun.rotation_euler = (0.872665, 0.174533, 0.523599)
bpy.context.view_layer.update()
